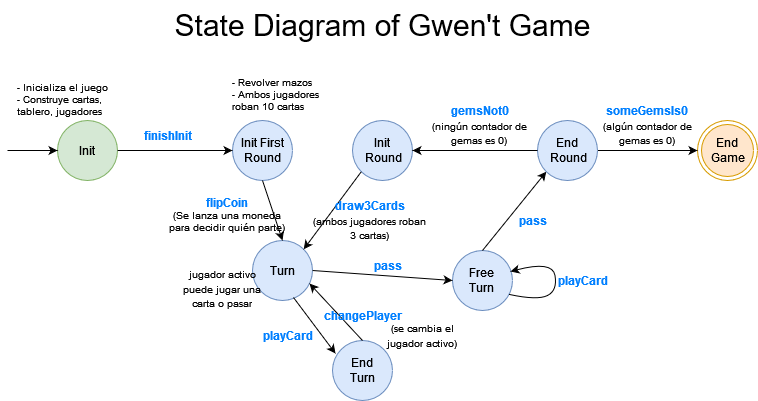

The diagram above was exported from draw.io. Its source (the exported page's mxGraphModel, read from the mxfile embedded in the PNG):
<mxGraphModel dx="1007" dy="600" grid="1" gridSize="10" guides="1" tooltips="1" connect="1" arrows="1" fold="1" page="1" pageScale="1" pageWidth="827" pageHeight="1169" math="0" shadow="0">
  <root>
    <mxCell id="0" />
    <mxCell id="1" parent="0" />
    <mxCell id="PTf7Vk2ozT_QYcJI4v52-1" value="Init" style="ellipse;whiteSpace=wrap;html=1;aspect=fixed;fillColor=#d5e8d4;strokeColor=#82b366;" vertex="1" parent="1">
      <mxGeometry x="89" y="210" width="60" height="60" as="geometry" />
    </mxCell>
    <mxCell id="PTf7Vk2ozT_QYcJI4v52-2" value="Init First Round" style="ellipse;whiteSpace=wrap;html=1;aspect=fixed;fillColor=#dae8fc;strokeColor=#6c8ebf;" vertex="1" parent="1">
      <mxGeometry x="264" y="210" width="60" height="60" as="geometry" />
    </mxCell>
    <mxCell id="PTf7Vk2ozT_QYcJI4v52-4" value="&lt;div&gt;End &lt;br&gt;&lt;/div&gt;&lt;div&gt;Game&lt;/div&gt;" style="ellipse;html=1;shape=endState;fillColor=#ffe6cc;strokeColor=#d79b00;labelBackgroundColor=none;" vertex="1" parent="1">
      <mxGeometry x="729" y="210" width="60" height="60" as="geometry" />
    </mxCell>
    <mxCell id="PTf7Vk2ozT_QYcJI4v52-5" value="" style="endArrow=classic;html=1;rounded=0;exitX=1;exitY=0.5;exitDx=0;exitDy=0;entryX=0;entryY=0.5;entryDx=0;entryDy=0;" edge="1" parent="1" source="PTf7Vk2ozT_QYcJI4v52-1" target="PTf7Vk2ozT_QYcJI4v52-2">
      <mxGeometry width="50" height="50" relative="1" as="geometry">
        <mxPoint x="414" y="450" as="sourcePoint" />
        <mxPoint x="464" y="400" as="targetPoint" />
      </mxGeometry>
    </mxCell>
    <mxCell id="PTf7Vk2ozT_QYcJI4v52-6" value="&lt;div&gt;Init&lt;/div&gt;&lt;div&gt;&amp;nbsp;Round&lt;/div&gt;" style="ellipse;whiteSpace=wrap;html=1;aspect=fixed;fillColor=#dae8fc;strokeColor=#6c8ebf;" vertex="1" parent="1">
      <mxGeometry x="384" y="210" width="60" height="60" as="geometry" />
    </mxCell>
    <mxCell id="PTf7Vk2ozT_QYcJI4v52-7" value="" style="endArrow=classic;html=1;rounded=0;entryX=0;entryY=0.5;entryDx=0;entryDy=0;" edge="1" parent="1" target="PTf7Vk2ozT_QYcJI4v52-1">
      <mxGeometry width="50" height="50" relative="1" as="geometry">
        <mxPoint x="39" y="240" as="sourcePoint" />
        <mxPoint x="409" y="400" as="targetPoint" />
      </mxGeometry>
    </mxCell>
    <mxCell id="PTf7Vk2ozT_QYcJI4v52-11" value="" style="endArrow=classic;html=1;rounded=0;entryX=0;entryY=0.5;entryDx=0;entryDy=0;" edge="1" parent="1" source="PTf7Vk2ozT_QYcJI4v52-9" target="PTf7Vk2ozT_QYcJI4v52-4">
      <mxGeometry width="50" height="50" relative="1" as="geometry">
        <mxPoint x="564" y="240" as="sourcePoint" />
        <mxPoint x="514" y="250" as="targetPoint" />
      </mxGeometry>
    </mxCell>
    <mxCell id="PTf7Vk2ozT_QYcJI4v52-12" value="Turn" style="ellipse;whiteSpace=wrap;html=1;aspect=fixed;fillColor=#dae8fc;strokeColor=#6c8ebf;" vertex="1" parent="1">
      <mxGeometry x="284" y="330" width="60" height="60" as="geometry" />
    </mxCell>
    <mxCell id="PTf7Vk2ozT_QYcJI4v52-15" value="&lt;div&gt;Free &lt;br&gt;&lt;/div&gt;&lt;div&gt;Turn&lt;/div&gt;" style="ellipse;whiteSpace=wrap;html=1;aspect=fixed;fillColor=#dae8fc;strokeColor=#6c8ebf;" vertex="1" parent="1">
      <mxGeometry x="484" y="340" width="60" height="60" as="geometry" />
    </mxCell>
    <mxCell id="PTf7Vk2ozT_QYcJI4v52-16" value="&lt;div&gt;End&lt;/div&gt;&lt;div&gt;Turn&lt;/div&gt;" style="ellipse;whiteSpace=wrap;html=1;aspect=fixed;fillColor=#dae8fc;strokeColor=#6c8ebf;" vertex="1" parent="1">
      <mxGeometry x="364" y="430" width="60" height="60" as="geometry" />
    </mxCell>
    <mxCell id="PTf7Vk2ozT_QYcJI4v52-17" value="" style="endArrow=classic;html=1;rounded=0;entryX=1;entryY=0;entryDx=0;entryDy=0;exitX=0;exitY=1;exitDx=0;exitDy=0;" edge="1" parent="1" source="PTf7Vk2ozT_QYcJI4v52-6" target="PTf7Vk2ozT_QYcJI4v52-12">
      <mxGeometry width="50" height="50" relative="1" as="geometry">
        <mxPoint x="444" y="410" as="sourcePoint" />
        <mxPoint x="494" y="360" as="targetPoint" />
      </mxGeometry>
    </mxCell>
    <mxCell id="PTf7Vk2ozT_QYcJI4v52-18" value="" style="endArrow=classic;html=1;rounded=0;entryX=0.5;entryY=0;entryDx=0;entryDy=0;exitX=0.5;exitY=1;exitDx=0;exitDy=0;" edge="1" parent="1" source="PTf7Vk2ozT_QYcJI4v52-2" target="PTf7Vk2ozT_QYcJI4v52-12">
      <mxGeometry width="50" height="50" relative="1" as="geometry">
        <mxPoint x="444" y="410" as="sourcePoint" />
        <mxPoint x="494" y="360" as="targetPoint" />
      </mxGeometry>
    </mxCell>
    <mxCell id="PTf7Vk2ozT_QYcJI4v52-20" value="" style="endArrow=classic;html=1;rounded=0;exitX=0.683;exitY=0.95;exitDx=0;exitDy=0;entryX=0.05;entryY=0.217;entryDx=0;entryDy=0;entryPerimeter=0;exitPerimeter=0;" edge="1" parent="1" source="PTf7Vk2ozT_QYcJI4v52-12" target="PTf7Vk2ozT_QYcJI4v52-16">
      <mxGeometry width="50" height="50" relative="1" as="geometry">
        <mxPoint x="444" y="410" as="sourcePoint" />
        <mxPoint x="494" y="360" as="targetPoint" />
      </mxGeometry>
    </mxCell>
    <mxCell id="PTf7Vk2ozT_QYcJI4v52-21" value="" style="endArrow=classic;html=1;rounded=0;entryX=0.95;entryY=0.717;entryDx=0;entryDy=0;exitX=0.5;exitY=0;exitDx=0;exitDy=0;entryPerimeter=0;" edge="1" parent="1" source="PTf7Vk2ozT_QYcJI4v52-16" target="PTf7Vk2ozT_QYcJI4v52-12">
      <mxGeometry width="50" height="50" relative="1" as="geometry">
        <mxPoint x="444" y="410" as="sourcePoint" />
        <mxPoint x="494" y="360" as="targetPoint" />
      </mxGeometry>
    </mxCell>
    <mxCell id="PTf7Vk2ozT_QYcJI4v52-22" value="" style="endArrow=classic;html=1;rounded=0;exitX=1;exitY=0.5;exitDx=0;exitDy=0;" edge="1" parent="1" source="PTf7Vk2ozT_QYcJI4v52-12">
      <mxGeometry width="50" height="50" relative="1" as="geometry">
        <mxPoint x="444" y="410" as="sourcePoint" />
        <mxPoint x="484" y="370" as="targetPoint" />
      </mxGeometry>
    </mxCell>
    <mxCell id="PTf7Vk2ozT_QYcJI4v52-23" value="" style="curved=1;endArrow=classic;html=1;rounded=0;exitX=0.95;exitY=0.733;exitDx=0;exitDy=0;exitPerimeter=0;entryX=0.967;entryY=0.35;entryDx=0;entryDy=0;entryPerimeter=0;" edge="1" parent="1" source="PTf7Vk2ozT_QYcJI4v52-15" target="PTf7Vk2ozT_QYcJI4v52-15">
      <mxGeometry width="50" height="50" relative="1" as="geometry">
        <mxPoint x="594" y="400" as="sourcePoint" />
        <mxPoint x="539" y="360" as="targetPoint" />
        <Array as="points">
          <mxPoint x="569" y="390" />
          <mxPoint x="589" y="380" />
          <mxPoint x="584" y="350" />
        </Array>
      </mxGeometry>
    </mxCell>
    <mxCell id="PTf7Vk2ozT_QYcJI4v52-24" value="" style="endArrow=classic;html=1;rounded=0;entryX=0;entryY=1;entryDx=0;entryDy=0;exitX=0.5;exitY=0;exitDx=0;exitDy=0;" edge="1" parent="1" source="PTf7Vk2ozT_QYcJI4v52-15" target="PTf7Vk2ozT_QYcJI4v52-9">
      <mxGeometry width="50" height="50" relative="1" as="geometry">
        <mxPoint x="444" y="410" as="sourcePoint" />
        <mxPoint x="494" y="360" as="targetPoint" />
      </mxGeometry>
    </mxCell>
    <mxCell id="PTf7Vk2ozT_QYcJI4v52-25" value="&lt;font style=&quot;font-size: 30px;&quot;&gt;State Diagram of Gwen't Game&lt;br&gt;&lt;/font&gt;" style="text;html=1;align=center;verticalAlign=middle;resizable=0;points=[];autosize=1;strokeColor=none;fillColor=none;" vertex="1" parent="1">
      <mxGeometry x="194" y="90" width="440" height="50" as="geometry" />
    </mxCell>
    <mxCell id="PTf7Vk2ozT_QYcJI4v52-33" value="&lt;div&gt;&lt;b&gt;&lt;font color=&quot;#007fff&quot;&gt;flipCoin&lt;/font&gt;&lt;/b&gt;&lt;/div&gt;&lt;div style=&quot;font-size: 10px;&quot;&gt;&lt;font style=&quot;font-size: 10px;&quot;&gt;(Se lanza una moneda para decidir quién parte)&lt;br&gt;&lt;/font&gt;&lt;/div&gt;&lt;div style=&quot;font-size: 10px;&quot;&gt;&lt;br&gt;&lt;/div&gt;" style="text;html=1;strokeColor=none;fillColor=none;align=center;verticalAlign=middle;whiteSpace=wrap;rounded=0;" vertex="1" parent="1">
      <mxGeometry x="194" y="280" width="130" height="60" as="geometry" />
    </mxCell>
    <mxCell id="PTf7Vk2ozT_QYcJI4v52-34" value="&lt;div style=&quot;font-size: 10px;&quot;&gt;- Inicializa el juego &lt;br style=&quot;font-size: 10px;&quot;&gt;&lt;/div&gt;&lt;div style=&quot;font-size: 10px;&quot;&gt;- Construye cartas, tablero, jugadores&lt;br style=&quot;font-size: 10px;&quot;&gt;&lt;/div&gt;&lt;div style=&quot;font-size: 10px;&quot;&gt;&lt;br style=&quot;font-size: 10px;&quot;&gt;&lt;/div&gt;" style="text;html=1;strokeColor=none;fillColor=none;align=left;verticalAlign=middle;whiteSpace=wrap;rounded=0;fontSize=10;" vertex="1" parent="1">
      <mxGeometry x="46.5" y="170" width="117.5" height="50" as="geometry" />
    </mxCell>
    <mxCell id="PTf7Vk2ozT_QYcJI4v52-36" value="&lt;font color=&quot;#007fff&quot;&gt;&lt;b&gt;pass&lt;/b&gt;&lt;/font&gt;" style="text;html=1;align=center;verticalAlign=middle;resizable=0;points=[];autosize=1;strokeColor=none;fillColor=none;rotation=0;" vertex="1" parent="1">
      <mxGeometry x="394" y="340" width="50" height="30" as="geometry" />
    </mxCell>
    <mxCell id="PTf7Vk2ozT_QYcJI4v52-37" value="&lt;font color=&quot;#007fff&quot;&gt;&lt;b&gt;pass&lt;/b&gt;&lt;/font&gt;" style="text;html=1;align=center;verticalAlign=middle;resizable=0;points=[];autosize=1;strokeColor=none;fillColor=none;" vertex="1" parent="1">
      <mxGeometry x="539" y="295" width="50" height="30" as="geometry" />
    </mxCell>
    <mxCell id="PTf7Vk2ozT_QYcJI4v52-38" value="&lt;font color=&quot;#007fff&quot;&gt;&lt;b&gt;playCard&lt;/b&gt;&lt;/font&gt;" style="text;html=1;align=center;verticalAlign=middle;resizable=0;points=[];autosize=1;strokeColor=none;fillColor=none;" vertex="1" parent="1">
      <mxGeometry x="284" y="410" width="70" height="30" as="geometry" />
    </mxCell>
    <mxCell id="PTf7Vk2ozT_QYcJI4v52-39" value="&lt;font color=&quot;#007fff&quot;&gt;&lt;b&gt;changePlayer&lt;/b&gt;&lt;/font&gt;" style="text;html=1;align=center;verticalAlign=middle;resizable=0;points=[];autosize=1;strokeColor=none;fillColor=none;rotation=0;" vertex="1" parent="1">
      <mxGeometry x="344" y="390" width="100" height="30" as="geometry" />
    </mxCell>
    <mxCell id="PTf7Vk2ozT_QYcJI4v52-42" value="&lt;font color=&quot;#007fff&quot;&gt;&lt;b&gt;playCard&lt;/b&gt;&lt;/font&gt;" style="text;html=1;align=center;verticalAlign=middle;resizable=0;points=[];autosize=1;strokeColor=none;fillColor=none;" vertex="1" parent="1">
      <mxGeometry x="579" y="355" width="70" height="30" as="geometry" />
    </mxCell>
    <mxCell id="PTf7Vk2ozT_QYcJI4v52-43" value="&lt;div&gt;&lt;b&gt;&lt;font color=&quot;#007fff&quot;&gt;draw3Cards&lt;/font&gt;&lt;/b&gt;&lt;/div&gt;&lt;div&gt;&lt;font style=&quot;font-size: 10px;&quot;&gt;(ambos jugadores roban 3 cartas)&lt;/font&gt;&lt;br&gt;&lt;/div&gt;" style="text;html=1;strokeColor=none;fillColor=none;align=center;verticalAlign=middle;whiteSpace=wrap;rounded=0;" vertex="1" parent="1">
      <mxGeometry x="344" y="285" width="115" height="50" as="geometry" />
    </mxCell>
    <mxCell id="PTf7Vk2ozT_QYcJI4v52-9" value="&lt;div&gt;End &lt;br&gt;&lt;/div&gt;&lt;div&gt;&amp;nbsp;Round&lt;/div&gt;" style="ellipse;whiteSpace=wrap;html=1;aspect=fixed;fillColor=#dae8fc;strokeColor=#6c8ebf;" vertex="1" parent="1">
      <mxGeometry x="569" y="210" width="60" height="60" as="geometry" />
    </mxCell>
    <mxCell id="PTf7Vk2ozT_QYcJI4v52-48" value="" style="endArrow=classic;html=1;rounded=0;entryX=1;entryY=0.5;entryDx=0;entryDy=0;exitX=0;exitY=0.5;exitDx=0;exitDy=0;" edge="1" parent="1" source="PTf7Vk2ozT_QYcJI4v52-9" target="PTf7Vk2ozT_QYcJI4v52-6">
      <mxGeometry width="50" height="50" relative="1" as="geometry">
        <mxPoint x="429" y="360" as="sourcePoint" />
        <mxPoint x="479" y="310" as="targetPoint" />
      </mxGeometry>
    </mxCell>
    <mxCell id="PTf7Vk2ozT_QYcJI4v52-49" value="&lt;div&gt;&lt;b&gt;&lt;font color=&quot;#007fff&quot;&gt;gemsNot0&lt;/font&gt;&lt;/b&gt;&lt;/div&gt;&lt;div&gt;&lt;font style=&quot;font-size: 10px;&quot;&gt;(ningún contador de gemas es 0)&lt;/font&gt;&lt;br&gt;&lt;/div&gt;" style="text;html=1;strokeColor=none;fillColor=none;align=center;verticalAlign=middle;whiteSpace=wrap;rounded=0;" vertex="1" parent="1">
      <mxGeometry x="459" y="200" width="105" height="30" as="geometry" />
    </mxCell>
    <mxCell id="PTf7Vk2ozT_QYcJI4v52-50" value="&lt;div&gt;&lt;font color=&quot;#007fff&quot;&gt;&lt;b&gt;someGemsIs0&lt;/b&gt;&lt;/font&gt;&lt;/div&gt;&lt;div&gt;&lt;font style=&quot;font-size: 10px;&quot;&gt;(algún contador de gemas es 0)&lt;/font&gt;&lt;br&gt;&lt;/div&gt;" style="text;html=1;strokeColor=none;fillColor=none;align=center;verticalAlign=middle;whiteSpace=wrap;rounded=0;" vertex="1" parent="1">
      <mxGeometry x="629" y="200" width="100" height="30" as="geometry" />
    </mxCell>
    <mxCell id="PTf7Vk2ozT_QYcJI4v52-51" value="&lt;div style=&quot;font-size: 10px;&quot;&gt;- Revolver mazos &lt;br style=&quot;font-size: 10px;&quot;&gt;&lt;/div&gt;&lt;div style=&quot;font-size: 10px;&quot;&gt;- Ambos jugadores roban 10 cartas&lt;/div&gt;&lt;div style=&quot;font-size: 10px;&quot;&gt;&lt;br style=&quot;font-size: 10px;&quot;&gt;&lt;/div&gt;" style="text;html=1;strokeColor=none;fillColor=none;align=left;verticalAlign=middle;whiteSpace=wrap;rounded=0;fontSize=10;" vertex="1" parent="1">
      <mxGeometry x="261.5" y="160" width="102.5" height="60" as="geometry" />
    </mxCell>
    <mxCell id="PTf7Vk2ozT_QYcJI4v52-52" value="&lt;font color=&quot;#007fff&quot;&gt;&lt;b&gt;finishInit&lt;/b&gt;&lt;/font&gt;" style="text;html=1;align=center;verticalAlign=middle;resizable=0;points=[];autosize=1;strokeColor=none;fillColor=none;" vertex="1" parent="1">
      <mxGeometry x="164" y="210" width="70" height="30" as="geometry" />
    </mxCell>
    <mxCell id="PTf7Vk2ozT_QYcJI4v52-54" value="&lt;div&gt;&lt;font size=&quot;1&quot;&gt;jugador activo puede jugar una carta o pasar&lt;/font&gt;&lt;/div&gt;" style="text;html=1;strokeColor=none;fillColor=none;align=center;verticalAlign=middle;whiteSpace=wrap;rounded=0;" vertex="1" parent="1">
      <mxGeometry x="209" y="355" width="90" height="45" as="geometry" />
    </mxCell>
    <mxCell id="PTf7Vk2ozT_QYcJI4v52-56" value="&lt;font style=&quot;font-size: 10px;&quot;&gt;(se cambia el jugador activo)&lt;/font&gt;" style="text;html=1;strokeColor=none;fillColor=none;align=center;verticalAlign=middle;whiteSpace=wrap;rounded=0;" vertex="1" parent="1">
      <mxGeometry x="409" y="410" width="90" height="30" as="geometry" />
    </mxCell>
  </root>
</mxGraphModel>